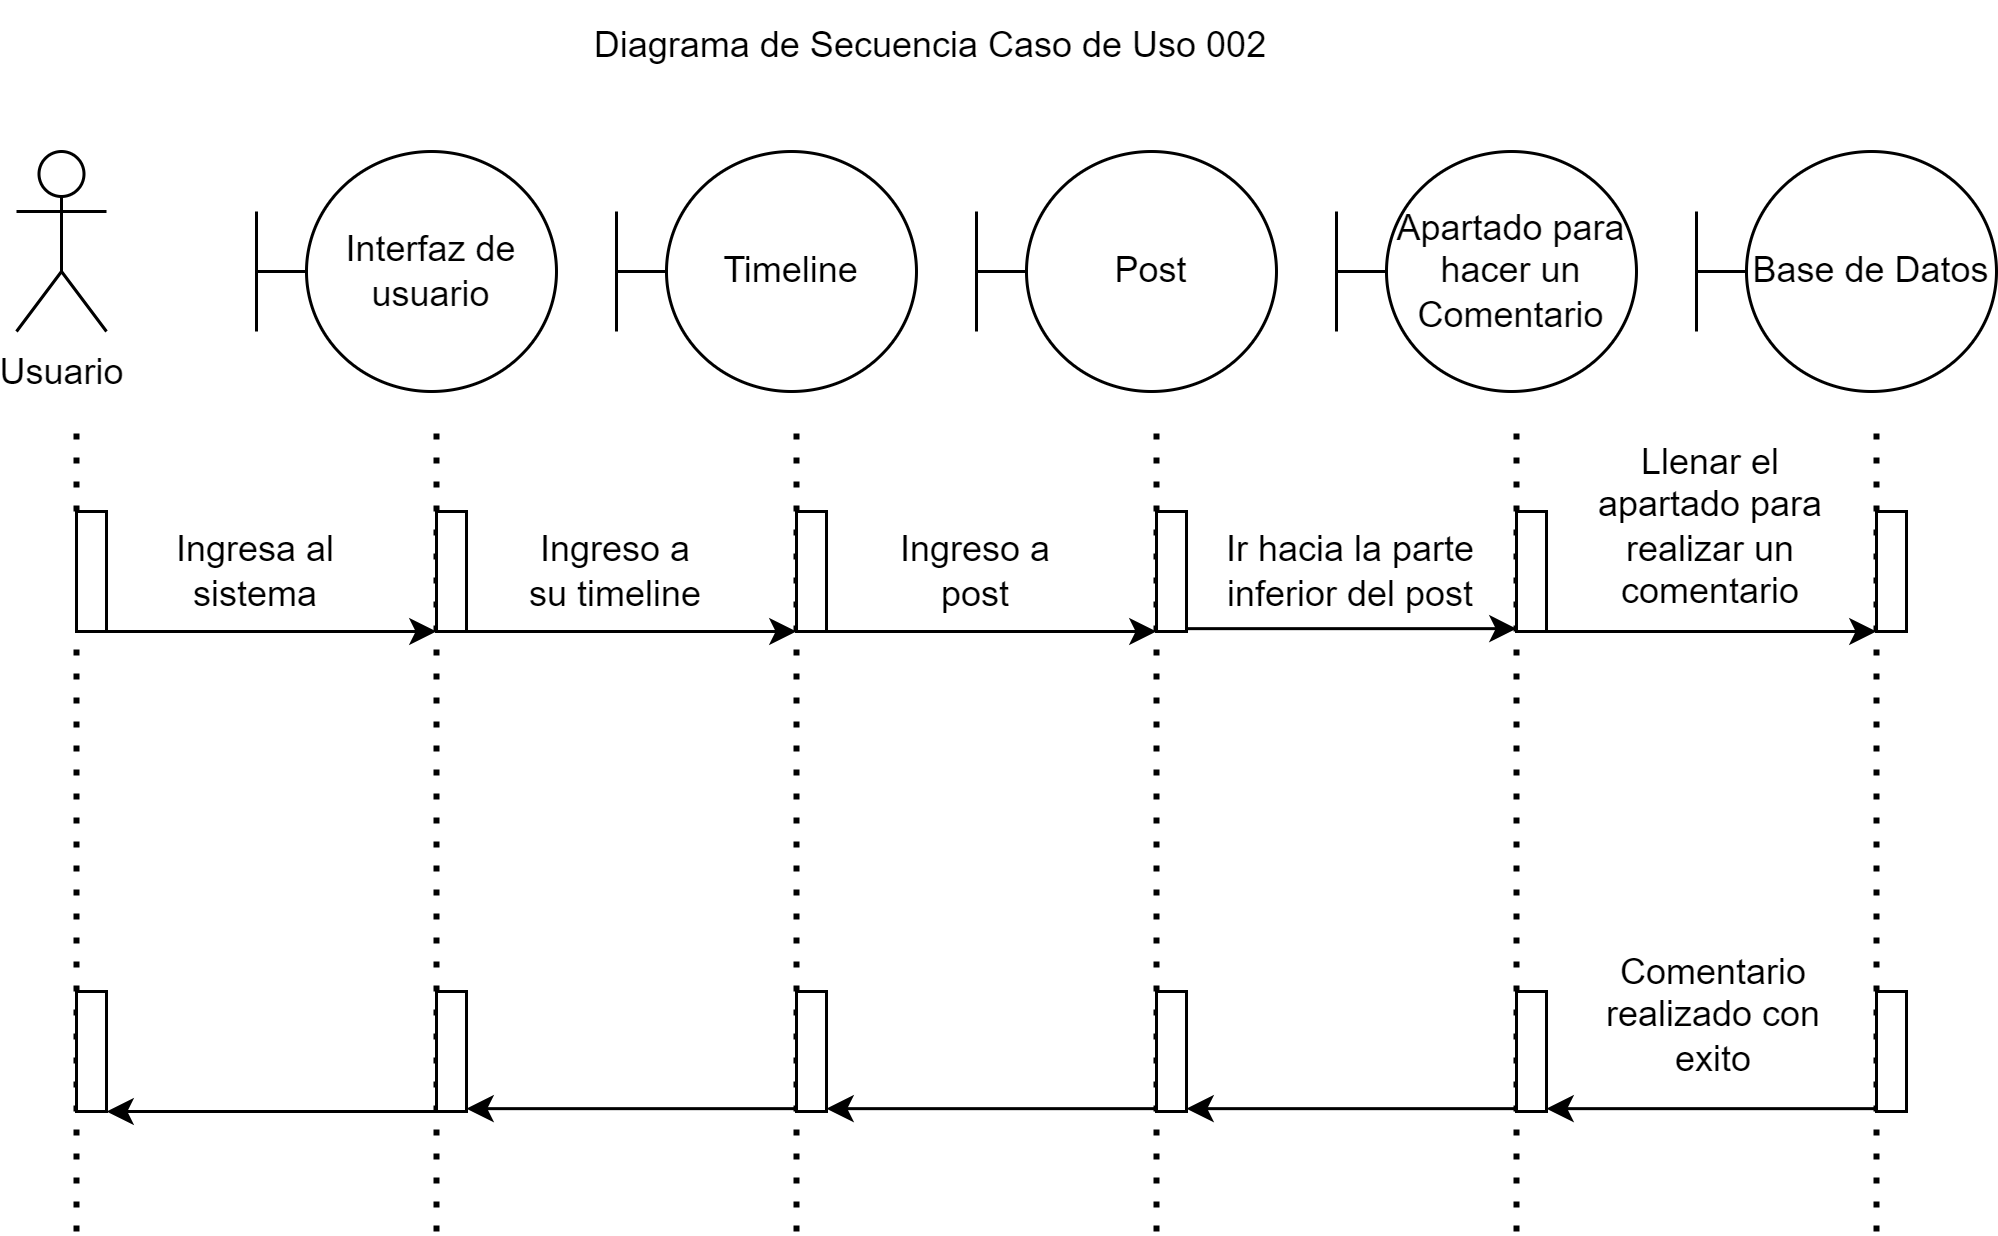

The diagram above was exported from draw.io. Its source (the exported page's mxGraphModel, read from the mxfile embedded in the PNG):
<mxGraphModel dx="838" dy="425" grid="1" gridSize="10" guides="1" tooltips="1" connect="1" arrows="1" fold="1" page="1" pageScale="1" pageWidth="850" pageHeight="1100" background="none" math="0" shadow="0">
  <root>
    <mxCell id="0" />
    <mxCell id="1" parent="0" />
    <mxCell id="WcAkbz6xi25RRMyg-MJu-2" value="Usuario" style="shape=umlActor;verticalLabelPosition=bottom;verticalAlign=top;html=1;outlineConnect=0;" vertex="1" parent="1">
      <mxGeometry x="80" y="170" width="30" height="60" as="geometry" />
    </mxCell>
    <mxCell id="WcAkbz6xi25RRMyg-MJu-5" value="Interfaz de usuario" style="shape=umlBoundary;whiteSpace=wrap;html=1;" vertex="1" parent="1">
      <mxGeometry x="160" y="170" width="100" height="80" as="geometry" />
    </mxCell>
    <mxCell id="WcAkbz6xi25RRMyg-MJu-6" value="Timeline" style="shape=umlBoundary;whiteSpace=wrap;html=1;" vertex="1" parent="1">
      <mxGeometry x="280" y="170" width="100" height="80" as="geometry" />
    </mxCell>
    <mxCell id="WcAkbz6xi25RRMyg-MJu-7" value="Post" style="shape=umlBoundary;whiteSpace=wrap;html=1;" vertex="1" parent="1">
      <mxGeometry x="400" y="170" width="100" height="80" as="geometry" />
    </mxCell>
    <mxCell id="WcAkbz6xi25RRMyg-MJu-8" value="" style="endArrow=none;dashed=1;html=1;dashPattern=1 3;strokeWidth=2;rounded=0;" edge="1" parent="1" source="WcAkbz6xi25RRMyg-MJu-12">
      <mxGeometry width="50" height="50" relative="1" as="geometry">
        <mxPoint x="100" y="530" as="sourcePoint" />
        <mxPoint x="100" y="260" as="targetPoint" />
      </mxGeometry>
    </mxCell>
    <mxCell id="WcAkbz6xi25RRMyg-MJu-9" value="" style="endArrow=none;dashed=1;html=1;dashPattern=1 3;strokeWidth=2;rounded=0;" edge="1" parent="1">
      <mxGeometry width="50" height="50" relative="1" as="geometry">
        <mxPoint x="220" y="530" as="sourcePoint" />
        <mxPoint x="220" y="260" as="targetPoint" />
      </mxGeometry>
    </mxCell>
    <mxCell id="WcAkbz6xi25RRMyg-MJu-10" value="" style="endArrow=none;dashed=1;html=1;dashPattern=1 3;strokeWidth=2;rounded=0;" edge="1" parent="1">
      <mxGeometry width="50" height="50" relative="1" as="geometry">
        <mxPoint x="340" y="530" as="sourcePoint" />
        <mxPoint x="340" y="260" as="targetPoint" />
      </mxGeometry>
    </mxCell>
    <mxCell id="WcAkbz6xi25RRMyg-MJu-11" value="" style="endArrow=none;dashed=1;html=1;dashPattern=1 3;strokeWidth=2;rounded=0;" edge="1" parent="1">
      <mxGeometry width="50" height="50" relative="1" as="geometry">
        <mxPoint x="460" y="530" as="sourcePoint" />
        <mxPoint x="460" y="260" as="targetPoint" />
      </mxGeometry>
    </mxCell>
    <mxCell id="WcAkbz6xi25RRMyg-MJu-13" value="" style="endArrow=none;dashed=1;html=1;dashPattern=1 3;strokeWidth=2;rounded=0;" edge="1" parent="1" target="WcAkbz6xi25RRMyg-MJu-12">
      <mxGeometry width="50" height="50" relative="1" as="geometry">
        <mxPoint x="100" y="530" as="sourcePoint" />
        <mxPoint x="100" y="260" as="targetPoint" />
      </mxGeometry>
    </mxCell>
    <mxCell id="WcAkbz6xi25RRMyg-MJu-12" value="" style="html=1;points=[];perimeter=orthogonalPerimeter;outlineConnect=0;targetShapes=umlLifeline;portConstraint=eastwest;newEdgeStyle={&quot;edgeStyle&quot;:&quot;elbowEdgeStyle&quot;,&quot;elbow&quot;:&quot;vertical&quot;,&quot;curved&quot;:0,&quot;rounded&quot;:0};" vertex="1" parent="1">
      <mxGeometry x="100" y="290" width="10" height="40" as="geometry" />
    </mxCell>
    <mxCell id="WcAkbz6xi25RRMyg-MJu-14" value="" style="html=1;points=[];perimeter=orthogonalPerimeter;outlineConnect=0;targetShapes=umlLifeline;portConstraint=eastwest;newEdgeStyle={&quot;edgeStyle&quot;:&quot;elbowEdgeStyle&quot;,&quot;elbow&quot;:&quot;vertical&quot;,&quot;curved&quot;:0,&quot;rounded&quot;:0};" vertex="1" parent="1">
      <mxGeometry x="220" y="290" width="10" height="40" as="geometry" />
    </mxCell>
    <mxCell id="WcAkbz6xi25RRMyg-MJu-15" value="" style="html=1;points=[];perimeter=orthogonalPerimeter;outlineConnect=0;targetShapes=umlLifeline;portConstraint=eastwest;newEdgeStyle={&quot;edgeStyle&quot;:&quot;elbowEdgeStyle&quot;,&quot;elbow&quot;:&quot;vertical&quot;,&quot;curved&quot;:0,&quot;rounded&quot;:0};" vertex="1" parent="1">
      <mxGeometry x="340" y="290" width="10" height="40" as="geometry" />
    </mxCell>
    <mxCell id="WcAkbz6xi25RRMyg-MJu-16" value="" style="html=1;points=[];perimeter=orthogonalPerimeter;outlineConnect=0;targetShapes=umlLifeline;portConstraint=eastwest;newEdgeStyle={&quot;edgeStyle&quot;:&quot;elbowEdgeStyle&quot;,&quot;elbow&quot;:&quot;vertical&quot;,&quot;curved&quot;:0,&quot;rounded&quot;:0};" vertex="1" parent="1">
      <mxGeometry x="460" y="290" width="10" height="40" as="geometry" />
    </mxCell>
    <mxCell id="WcAkbz6xi25RRMyg-MJu-17" value="" style="endArrow=classic;html=1;rounded=0;" edge="1" parent="1" source="WcAkbz6xi25RRMyg-MJu-12">
      <mxGeometry width="50" height="50" relative="1" as="geometry">
        <mxPoint x="380" y="430" as="sourcePoint" />
        <mxPoint x="220" y="330" as="targetPoint" />
      </mxGeometry>
    </mxCell>
    <mxCell id="WcAkbz6xi25RRMyg-MJu-18" value="" style="endArrow=classic;html=1;rounded=0;" edge="1" parent="1">
      <mxGeometry width="50" height="50" relative="1" as="geometry">
        <mxPoint x="230" y="330" as="sourcePoint" />
        <mxPoint x="340" y="330" as="targetPoint" />
      </mxGeometry>
    </mxCell>
    <mxCell id="WcAkbz6xi25RRMyg-MJu-19" value="" style="endArrow=classic;html=1;rounded=0;" edge="1" parent="1">
      <mxGeometry width="50" height="50" relative="1" as="geometry">
        <mxPoint x="350" y="330" as="sourcePoint" />
        <mxPoint x="460" y="330" as="targetPoint" />
      </mxGeometry>
    </mxCell>
    <mxCell id="WcAkbz6xi25RRMyg-MJu-20" value="Ingresa al sistema" style="text;html=1;strokeColor=none;fillColor=none;align=center;verticalAlign=middle;whiteSpace=wrap;rounded=0;" vertex="1" parent="1">
      <mxGeometry x="130" y="295" width="60" height="30" as="geometry" />
    </mxCell>
    <mxCell id="WcAkbz6xi25RRMyg-MJu-25" value="" style="html=1;points=[];perimeter=orthogonalPerimeter;outlineConnect=0;targetShapes=umlLifeline;portConstraint=eastwest;newEdgeStyle={&quot;edgeStyle&quot;:&quot;elbowEdgeStyle&quot;,&quot;elbow&quot;:&quot;vertical&quot;,&quot;curved&quot;:0,&quot;rounded&quot;:0};fontStyle=1" vertex="1" parent="1">
      <mxGeometry x="460" y="450" width="10" height="40" as="geometry" />
    </mxCell>
    <mxCell id="WcAkbz6xi25RRMyg-MJu-27" value="" style="html=1;points=[];perimeter=orthogonalPerimeter;outlineConnect=0;targetShapes=umlLifeline;portConstraint=eastwest;newEdgeStyle={&quot;edgeStyle&quot;:&quot;elbowEdgeStyle&quot;,&quot;elbow&quot;:&quot;vertical&quot;,&quot;curved&quot;:0,&quot;rounded&quot;:0};" vertex="1" parent="1">
      <mxGeometry x="340" y="450" width="10" height="40" as="geometry" />
    </mxCell>
    <mxCell id="WcAkbz6xi25RRMyg-MJu-28" value="" style="html=1;points=[];perimeter=orthogonalPerimeter;outlineConnect=0;targetShapes=umlLifeline;portConstraint=eastwest;newEdgeStyle={&quot;edgeStyle&quot;:&quot;elbowEdgeStyle&quot;,&quot;elbow&quot;:&quot;vertical&quot;,&quot;curved&quot;:0,&quot;rounded&quot;:0};" vertex="1" parent="1">
      <mxGeometry x="220" y="450" width="10" height="40" as="geometry" />
    </mxCell>
    <mxCell id="WcAkbz6xi25RRMyg-MJu-29" value="" style="html=1;points=[];perimeter=orthogonalPerimeter;outlineConnect=0;targetShapes=umlLifeline;portConstraint=eastwest;newEdgeStyle={&quot;edgeStyle&quot;:&quot;elbowEdgeStyle&quot;,&quot;elbow&quot;:&quot;vertical&quot;,&quot;curved&quot;:0,&quot;rounded&quot;:0};" vertex="1" parent="1">
      <mxGeometry x="100" y="450" width="10" height="40" as="geometry" />
    </mxCell>
    <mxCell id="WcAkbz6xi25RRMyg-MJu-32" value="" style="endArrow=classic;html=1;rounded=0;" edge="1" parent="1">
      <mxGeometry width="50" height="50" relative="1" as="geometry">
        <mxPoint x="220" y="490" as="sourcePoint" />
        <mxPoint x="110" y="490" as="targetPoint" />
      </mxGeometry>
    </mxCell>
    <mxCell id="WcAkbz6xi25RRMyg-MJu-33" value="" style="endArrow=classic;html=1;rounded=0;" edge="1" parent="1">
      <mxGeometry width="50" height="50" relative="1" as="geometry">
        <mxPoint x="340" y="489.05" as="sourcePoint" />
        <mxPoint x="230" y="489.05" as="targetPoint" />
      </mxGeometry>
    </mxCell>
    <mxCell id="WcAkbz6xi25RRMyg-MJu-34" value="" style="endArrow=classic;html=1;rounded=0;" edge="1" parent="1">
      <mxGeometry width="50" height="50" relative="1" as="geometry">
        <mxPoint x="460" y="489.05" as="sourcePoint" />
        <mxPoint x="350" y="489.05" as="targetPoint" />
      </mxGeometry>
    </mxCell>
    <mxCell id="WcAkbz6xi25RRMyg-MJu-38" value="Diagrama de Secuencia Caso de Uso 002" style="text;html=1;strokeColor=none;fillColor=none;align=center;verticalAlign=middle;whiteSpace=wrap;rounded=0;" vertex="1" parent="1">
      <mxGeometry x="250" y="120" width="270" height="30" as="geometry" />
    </mxCell>
    <mxCell id="WcAkbz6xi25RRMyg-MJu-39" value="Apartado para hacer un Comentario" style="shape=umlBoundary;whiteSpace=wrap;html=1;" vertex="1" parent="1">
      <mxGeometry x="520" y="170" width="100" height="80" as="geometry" />
    </mxCell>
    <mxCell id="WcAkbz6xi25RRMyg-MJu-44" value="Base de Datos" style="shape=umlBoundary;whiteSpace=wrap;html=1;" vertex="1" parent="1">
      <mxGeometry x="640" y="170" width="100" height="80" as="geometry" />
    </mxCell>
    <mxCell id="WcAkbz6xi25RRMyg-MJu-45" value="" style="endArrow=none;dashed=1;html=1;dashPattern=1 3;strokeWidth=2;rounded=0;" edge="1" parent="1">
      <mxGeometry width="50" height="50" relative="1" as="geometry">
        <mxPoint x="580" y="530" as="sourcePoint" />
        <mxPoint x="580" y="260" as="targetPoint" />
      </mxGeometry>
    </mxCell>
    <mxCell id="WcAkbz6xi25RRMyg-MJu-46" value="" style="endArrow=none;dashed=1;html=1;dashPattern=1 3;strokeWidth=2;rounded=0;" edge="1" parent="1">
      <mxGeometry width="50" height="50" relative="1" as="geometry">
        <mxPoint x="700" y="530" as="sourcePoint" />
        <mxPoint x="700" y="260" as="targetPoint" />
      </mxGeometry>
    </mxCell>
    <mxCell id="WcAkbz6xi25RRMyg-MJu-47" value="" style="html=1;points=[];perimeter=orthogonalPerimeter;outlineConnect=0;targetShapes=umlLifeline;portConstraint=eastwest;newEdgeStyle={&quot;edgeStyle&quot;:&quot;elbowEdgeStyle&quot;,&quot;elbow&quot;:&quot;vertical&quot;,&quot;curved&quot;:0,&quot;rounded&quot;:0};" vertex="1" parent="1">
      <mxGeometry x="580" y="290" width="10" height="40" as="geometry" />
    </mxCell>
    <mxCell id="WcAkbz6xi25RRMyg-MJu-48" value="" style="html=1;points=[];perimeter=orthogonalPerimeter;outlineConnect=0;targetShapes=umlLifeline;portConstraint=eastwest;newEdgeStyle={&quot;edgeStyle&quot;:&quot;elbowEdgeStyle&quot;,&quot;elbow&quot;:&quot;vertical&quot;,&quot;curved&quot;:0,&quot;rounded&quot;:0};" vertex="1" parent="1">
      <mxGeometry x="700" y="290" width="10" height="40" as="geometry" />
    </mxCell>
    <mxCell id="WcAkbz6xi25RRMyg-MJu-49" value="" style="endArrow=classic;html=1;rounded=0;" edge="1" parent="1">
      <mxGeometry width="50" height="50" relative="1" as="geometry">
        <mxPoint x="470" y="329.05" as="sourcePoint" />
        <mxPoint x="580" y="329.05" as="targetPoint" />
      </mxGeometry>
    </mxCell>
    <mxCell id="WcAkbz6xi25RRMyg-MJu-50" value="" style="endArrow=classic;html=1;rounded=0;" edge="1" parent="1">
      <mxGeometry width="50" height="50" relative="1" as="geometry">
        <mxPoint x="590" y="330" as="sourcePoint" />
        <mxPoint x="700" y="330" as="targetPoint" />
      </mxGeometry>
    </mxCell>
    <mxCell id="WcAkbz6xi25RRMyg-MJu-51" value="Ingreso a su timeline" style="text;html=1;strokeColor=none;fillColor=none;align=center;verticalAlign=middle;whiteSpace=wrap;rounded=0;" vertex="1" parent="1">
      <mxGeometry x="250" y="295" width="60" height="30" as="geometry" />
    </mxCell>
    <mxCell id="WcAkbz6xi25RRMyg-MJu-52" value="Ingreso a post" style="text;html=1;strokeColor=none;fillColor=none;align=center;verticalAlign=middle;whiteSpace=wrap;rounded=0;" vertex="1" parent="1">
      <mxGeometry x="370" y="295" width="60" height="30" as="geometry" />
    </mxCell>
    <mxCell id="WcAkbz6xi25RRMyg-MJu-53" value="Ir hacia la parte inferior del post" style="text;html=1;strokeColor=none;fillColor=none;align=center;verticalAlign=middle;whiteSpace=wrap;rounded=0;" vertex="1" parent="1">
      <mxGeometry x="480" y="295" width="90" height="30" as="geometry" />
    </mxCell>
    <mxCell id="WcAkbz6xi25RRMyg-MJu-54" value="Llenar el apartado para realizar un comentario" style="text;html=1;strokeColor=none;fillColor=none;align=center;verticalAlign=middle;whiteSpace=wrap;rounded=0;" vertex="1" parent="1">
      <mxGeometry x="600" y="280" width="90" height="30" as="geometry" />
    </mxCell>
    <mxCell id="WcAkbz6xi25RRMyg-MJu-55" value="" style="html=1;points=[];perimeter=orthogonalPerimeter;outlineConnect=0;targetShapes=umlLifeline;portConstraint=eastwest;newEdgeStyle={&quot;edgeStyle&quot;:&quot;elbowEdgeStyle&quot;,&quot;elbow&quot;:&quot;vertical&quot;,&quot;curved&quot;:0,&quot;rounded&quot;:0};fontStyle=1" vertex="1" parent="1">
      <mxGeometry x="580" y="450" width="10" height="40" as="geometry" />
    </mxCell>
    <mxCell id="WcAkbz6xi25RRMyg-MJu-56" value="" style="html=1;points=[];perimeter=orthogonalPerimeter;outlineConnect=0;targetShapes=umlLifeline;portConstraint=eastwest;newEdgeStyle={&quot;edgeStyle&quot;:&quot;elbowEdgeStyle&quot;,&quot;elbow&quot;:&quot;vertical&quot;,&quot;curved&quot;:0,&quot;rounded&quot;:0};fontStyle=1" vertex="1" parent="1">
      <mxGeometry x="700" y="450" width="10" height="40" as="geometry" />
    </mxCell>
    <mxCell id="WcAkbz6xi25RRMyg-MJu-57" value="" style="endArrow=classic;html=1;rounded=0;" edge="1" parent="1">
      <mxGeometry width="50" height="50" relative="1" as="geometry">
        <mxPoint x="580" y="489.05" as="sourcePoint" />
        <mxPoint x="470" y="489.05" as="targetPoint" />
      </mxGeometry>
    </mxCell>
    <mxCell id="WcAkbz6xi25RRMyg-MJu-58" value="" style="endArrow=classic;html=1;rounded=0;" edge="1" parent="1">
      <mxGeometry width="50" height="50" relative="1" as="geometry">
        <mxPoint x="700" y="489.05" as="sourcePoint" />
        <mxPoint x="590" y="489.05" as="targetPoint" />
      </mxGeometry>
    </mxCell>
    <mxCell id="WcAkbz6xi25RRMyg-MJu-59" value="&lt;div style=&quot;text-align: center;&quot;&gt;&lt;span style=&quot;background-color: initial;&quot;&gt;Comentario realizado con exito&lt;/span&gt;&lt;/div&gt;" style="text;whiteSpace=wrap;html=1;" vertex="1" parent="1">
      <mxGeometry x="595" y="430" width="100" height="40" as="geometry" />
    </mxCell>
  </root>
</mxGraphModel>